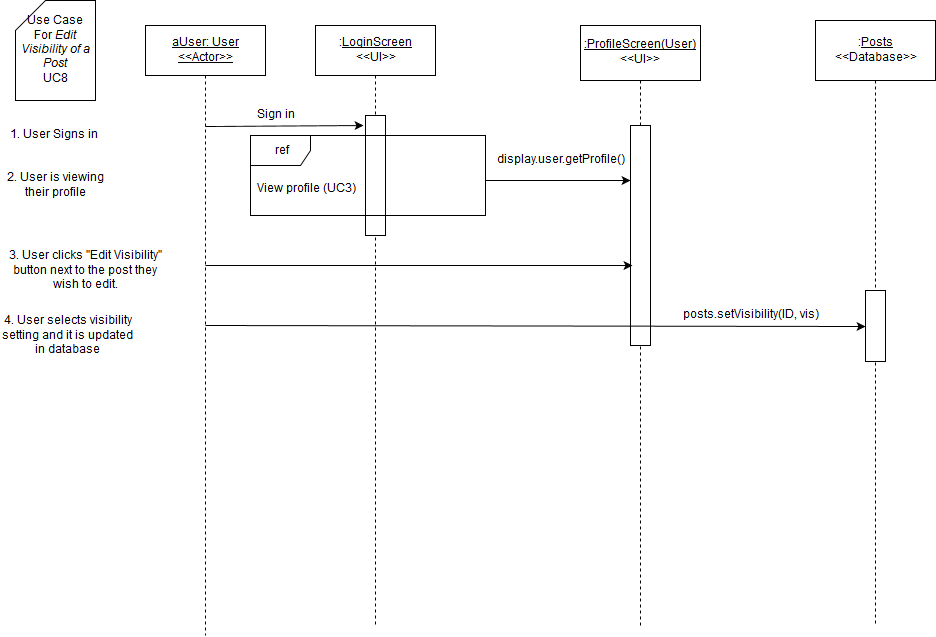

The diagram above was exported from draw.io. Its source (the exported page's mxGraphModel, read from the mxfile embedded in the PNG):
<mxGraphModel dx="1430" dy="750" grid="1" gridSize="10" guides="1" tooltips="1" connect="1" arrows="1" fold="1" page="1" pageScale="1" pageWidth="826" pageHeight="1169" background="#ffffff" math="0" shadow="0">
  <root>
    <mxCell id="0" />
    <mxCell id="1" parent="0" />
    <mxCell id="3" value="" style="endArrow=none;html=1;dashed=1;exitX=0.5;exitY=1;endFill=0;" parent="1" source="7" edge="1">
      <mxGeometry x="380" y="130" width="50" height="50" as="geometry">
        <mxPoint x="150" y="590" as="sourcePoint" />
        <mxPoint x="380" y="680" as="targetPoint" />
      </mxGeometry>
    </mxCell>
    <mxCell id="4" value="" style="whiteSpace=wrap;html=1;" parent="1" vertex="1">
      <mxGeometry x="370" y="170" width="20" height="120" as="geometry" />
    </mxCell>
    <mxCell id="5" value="&lt;u&gt;aUser: User&lt;br&gt;&amp;lt;&amp;lt;Actor&amp;gt;&amp;gt;&lt;br&gt;&lt;/u&gt;" style="whiteSpace=wrap;html=1;" parent="1" vertex="1">
      <mxGeometry x="150" y="80" width="120" height="50" as="geometry" />
    </mxCell>
    <mxCell id="6" value="" style="endArrow=none;html=1;exitX=0.5;exitY=1;endFill=0;dashed=1;" parent="1" source="5" edge="1">
      <mxGeometry x="210" y="130" width="50" height="50" as="geometry">
        <mxPoint x="150" y="190" as="sourcePoint" />
        <mxPoint x="210" y="690" as="targetPoint" />
      </mxGeometry>
    </mxCell>
    <mxCell id="7" value=":&lt;u&gt;LoginScreen&lt;/u&gt;&lt;br&gt;&amp;lt;&amp;lt;UI&amp;gt;&amp;gt;" style="whiteSpace=wrap;html=1;" parent="1" vertex="1">
      <mxGeometry x="320" y="80" width="120" height="50" as="geometry" />
    </mxCell>
    <mxCell id="9" value="Sign in" style="text;html=1;strokeColor=none;fillColor=none;align=center;verticalAlign=middle;whiteSpace=wrap;" parent="1" vertex="1">
      <mxGeometry x="220" y="160" width="120" height="20" as="geometry" />
    </mxCell>
    <mxCell id="10" value="" style="endArrow=classic;html=1;" parent="1" edge="1">
      <mxGeometry x="210" y="181" width="50" height="50" as="geometry">
        <mxPoint x="210" y="181" as="sourcePoint" />
        <mxPoint x="368" y="180" as="targetPoint" />
      </mxGeometry>
    </mxCell>
    <mxCell id="11" value="Use Case &lt;br&gt;For&lt;i&gt; Edit Visibility of a Post&lt;/i&gt;&lt;br&gt;UC8" style="shape=card;whiteSpace=wrap;html=1;" parent="1" vertex="1">
      <mxGeometry x="20" y="55" width="80" height="100" as="geometry" />
    </mxCell>
    <mxCell id="12" value="1. User Signs in" style="text;html=1;strokeColor=none;fillColor=none;align=center;verticalAlign=middle;whiteSpace=wrap;" parent="1" vertex="1">
      <mxGeometry x="10" y="180" width="95" height="20" as="geometry" />
    </mxCell>
    <mxCell id="14" value="" style="endArrow=none;html=1;endFill=0;dashed=1;exitX=0.5;exitY=0;" parent="1" source="18" target="15" edge="1">
      <mxGeometry x="645" y="135" width="50" height="50" as="geometry">
        <mxPoint x="655" y="230" as="sourcePoint" />
        <mxPoint x="-145" y="565" as="targetPoint" />
      </mxGeometry>
    </mxCell>
    <mxCell id="15" value="&lt;u&gt;:ProfileScreen(User)&lt;/u&gt;&lt;br&gt;&amp;lt;&amp;lt;UI&amp;gt;&amp;gt;" style="whiteSpace=wrap;html=1;" parent="1" vertex="1">
      <mxGeometry x="585" y="80" width="120" height="55" as="geometry" />
    </mxCell>
    <mxCell id="16" value="View profile (UC3)" style="text;html=1;resizable=0;points=[];autosize=1;align=left;verticalAlign=top;spacingTop=-4;" parent="1" vertex="1">
      <mxGeometry x="260" y="235" width="110" height="20" as="geometry" />
    </mxCell>
    <mxCell id="17" value="ref" style="shape=umlFrame;whiteSpace=wrap;fillColor=#ffffff;strokeColor=#000000;labelBackgroundColor=none;labelBorderColor=none;html=1;" parent="1" vertex="1">
      <mxGeometry x="255" y="190" width="235" height="80" as="geometry" />
    </mxCell>
    <mxCell id="18" value="" style="whiteSpace=wrap;html=1;" parent="1" vertex="1">
      <mxGeometry x="635" y="180" width="20" height="220" as="geometry" />
    </mxCell>
    <mxCell id="19" value="" style="endArrow=none;html=1;endFill=0;dashed=1;" parent="1" target="18" edge="1">
      <mxGeometry x="645" y="359" width="50" height="50" as="geometry">
        <mxPoint x="645" y="680" as="sourcePoint" />
        <mxPoint x="645" y="135" as="targetPoint" />
      </mxGeometry>
    </mxCell>
    <mxCell id="20" value="display.user.getProfile()" style="text;html=1;strokeColor=none;fillColor=none;align=center;verticalAlign=middle;whiteSpace=wrap;" parent="1" vertex="1">
      <mxGeometry x="505" y="210" width="120" height="10" as="geometry" />
    </mxCell>
    <mxCell id="21" value="" style="endArrow=classic;html=1;shadow=0;entryX=0;entryY=0.25;" parent="1" target="18" edge="1">
      <mxGeometry x="385" y="280" width="50" height="50" as="geometry">
        <mxPoint x="490" y="235" as="sourcePoint" />
        <mxPoint x="640" y="283" as="targetPoint" />
      </mxGeometry>
    </mxCell>
    <mxCell id="25" value="2. User is viewing their profile" style="text;html=1;strokeColor=none;fillColor=none;align=center;verticalAlign=middle;whiteSpace=wrap;" parent="1" vertex="1">
      <mxGeometry x="10" y="225" width="100" height="30" as="geometry" />
    </mxCell>
    <mxCell id="28" value="3. User clicks &quot;Edit Visibility&quot; button next to the post they wish to edit." style="text;html=1;strokeColor=none;fillColor=none;align=center;verticalAlign=middle;whiteSpace=wrap;labelBackgroundColor=none;" parent="1" vertex="1">
      <mxGeometry x="10" y="310" width="160" height="30" as="geometry" />
    </mxCell>
    <mxCell id="45" value=":&lt;u&gt;Posts&lt;/u&gt;&lt;br&gt;&amp;lt;&amp;lt;Database&amp;gt;&amp;gt;" style="whiteSpace=wrap;html=1;" parent="1" vertex="1">
      <mxGeometry x="820" y="75" width="120" height="60" as="geometry" />
    </mxCell>
    <mxCell id="46" value="" style="endArrow=none;html=1;shadow=0;exitX=0.5;exitY=1;endFill=0;dashed=1;" parent="1" source="45" edge="1">
      <mxGeometry x="1084" y="150" width="50" height="50" as="geometry">
        <mxPoint x="1084" y="150" as="sourcePoint" />
        <mxPoint x="880" y="680" as="targetPoint" />
      </mxGeometry>
    </mxCell>
    <mxCell id="48" value="" style="whiteSpace=wrap;html=1;" parent="1" vertex="1">
      <mxGeometry x="870" y="345" width="20" height="71" as="geometry" />
    </mxCell>
    <mxCell id="83" value="4. User selects visibility setting and it is updated in database" style="text;html=1;strokeColor=none;fillColor=none;align=center;verticalAlign=middle;whiteSpace=wrap;" parent="1" vertex="1">
      <mxGeometry x="5" y="370" width="135" height="40" as="geometry" />
    </mxCell>
    <mxCell id="85" value="" style="endArrow=classic;html=1;shadow=0;entryX=0;entryY=0.5;" parent="1" target="48" edge="1">
      <mxGeometry width="50" height="50" relative="1" as="geometry">
        <mxPoint x="210" y="380" as="sourcePoint" />
        <mxPoint x="830" y="384" as="targetPoint" />
      </mxGeometry>
    </mxCell>
    <mxCell id="128" value="posts.setVisibility(ID, vis)" style="text;html=1;strokeColor=none;fillColor=none;align=center;verticalAlign=middle;whiteSpace=wrap;" parent="1" vertex="1">
      <mxGeometry x="670" y="360" width="170" height="20" as="geometry" />
    </mxCell>
    <mxCell id="137" value="" style="endArrow=classic;html=1;shadow=0;entryX=0.1;entryY=0.636;entryPerimeter=0;" parent="1" target="18" edge="1">
      <mxGeometry width="50" height="50" relative="1" as="geometry">
        <mxPoint x="210" y="320" as="sourcePoint" />
        <mxPoint x="60" y="780" as="targetPoint" />
      </mxGeometry>
    </mxCell>
  </root>
</mxGraphModel>